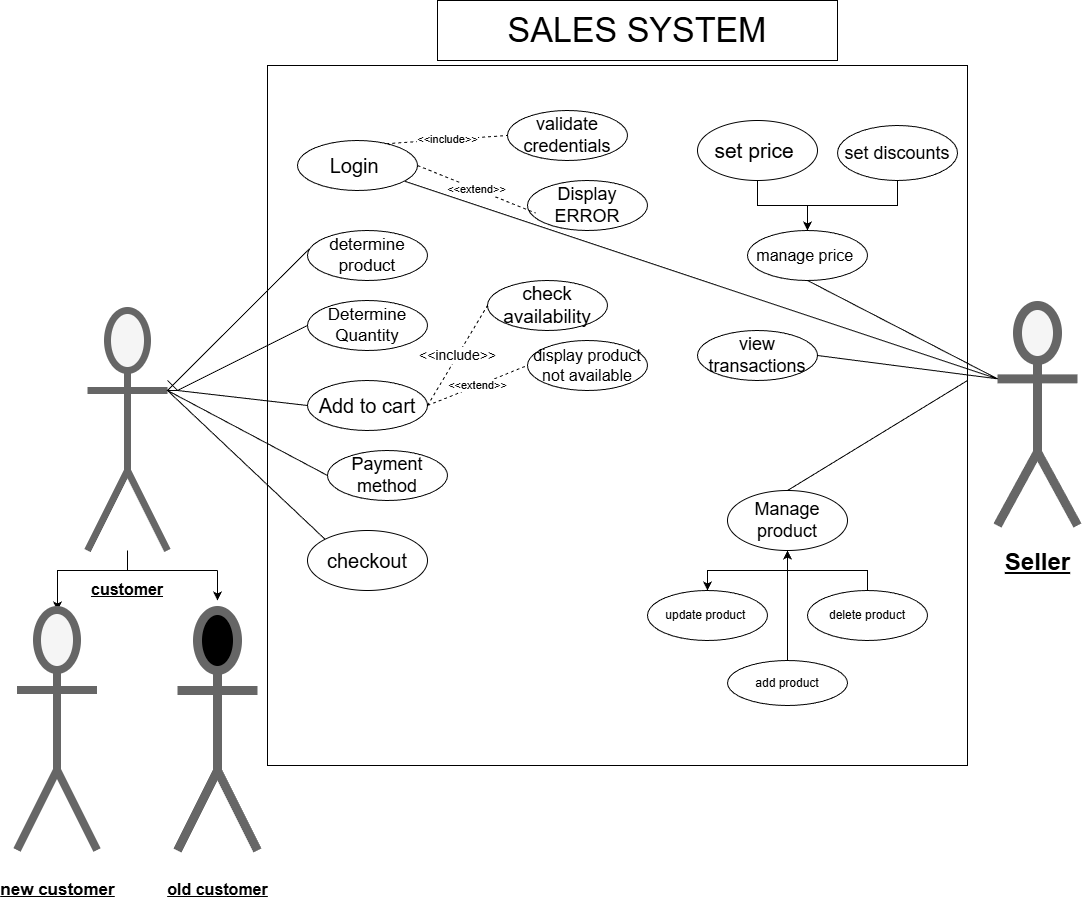

The diagram above was exported from draw.io. Its source (the exported page's mxGraphModel, read from the mxfile embedded in the PNG):
<mxGraphModel dx="2339" dy="869" grid="1" gridSize="10" guides="1" tooltips="1" connect="1" arrows="1" fold="1" page="1" pageScale="1" pageWidth="850" pageHeight="1100" math="0" shadow="0">
  <root>
    <mxCell id="0" />
    <mxCell id="1" parent="0" />
    <mxCell id="_1W7JbLETUx_iyLFLwGi-1" parent="1" style="whiteSpace=wrap;html=1;aspect=fixed;labelBorderColor=none;" value="" vertex="1">
      <mxGeometry height="700" width="700" x="70" y="205" as="geometry" />
    </mxCell>
    <mxCell id="_1W7JbLETUx_iyLFLwGi-35" edge="1" parent="1" source="_1W7JbLETUx_iyLFLwGi-2" style="edgeStyle=orthogonalEdgeStyle;rounded=0;orthogonalLoop=1;jettySize=auto;html=1;strokeColor=light-dark(#000000,#990000);" target="_1W7JbLETUx_iyLFLwGi-34" value="">
      <mxGeometry relative="1" as="geometry">
        <Array as="points">
          <mxPoint x="-70" y="710" />
          <mxPoint x="-140" y="710" />
        </Array>
      </mxGeometry>
    </mxCell>
    <mxCell id="_1W7JbLETUx_iyLFLwGi-2" parent="1" style="shape=umlActor;verticalLabelPosition=bottom;verticalAlign=top;html=1;outlineConnect=0;fontStyle=1;labelBackgroundColor=light-dark(default, #030303);whiteSpace=wrap;fillColor=light-dark(#F5F5F5,#666666);gradientColor=none;strokeColor=light-dark(#666666,#990000);strokeWidth=7;" value="&lt;h1&gt;&lt;font style=&quot;font-size: 16px; color: light-dark(rgb(0, 0, 0), rgb(230, 208, 222));&quot;&gt;&lt;u style=&quot;&quot;&gt;customer&lt;/u&gt;&lt;/font&gt;&lt;/h1&gt;" vertex="1">
      <mxGeometry height="240" width="80" x="-110" y="450" as="geometry" />
    </mxCell>
    <mxCell id="_1W7JbLETUx_iyLFLwGi-3" parent="1" style="shape=umlActor;verticalLabelPosition=bottom;verticalAlign=top;html=1;outlineConnect=0;fontStyle=1;fillColor=light-dark(#f5f5f5, #3d3434);gradientColor=none;strokeColor=light-dark(#666666,#990000);strokeWidth=9;" value="&lt;h1&gt;&lt;font style=&quot;color: light-dark(rgb(0, 0, 0), rgb(230, 208, 222));&quot;&gt;&lt;u style=&quot;&quot;&gt;Seller&lt;/u&gt;&lt;/font&gt;&lt;/h1&gt;" vertex="1">
      <mxGeometry height="220" width="80" x="800" y="445" as="geometry" />
    </mxCell>
    <mxCell id="_1W7JbLETUx_iyLFLwGi-6" parent="1" style="ellipse;whiteSpace=wrap;html=1;" value="&lt;font style=&quot;font-size: 17px;&quot;&gt;determine product&lt;/font&gt;" vertex="1">
      <mxGeometry height="50" width="120" x="110" y="370" as="geometry" />
    </mxCell>
    <mxCell id="_1W7JbLETUx_iyLFLwGi-8" edge="1" parent="1" style="endArrow=none;html=1;rounded=0;entryX=0.013;entryY=0.373;entryDx=0;entryDy=0;entryPerimeter=0;strokeColor=light-dark(#000000,#990000);" target="_1W7JbLETUx_iyLFLwGi-6" value="">
      <mxGeometry height="50" relative="1" width="50" as="geometry">
        <Array as="points">
          <mxPoint x="-20" y="530" />
          <mxPoint x="-30" y="530" />
        </Array>
        <mxPoint x="-30" y="520" as="sourcePoint" />
        <mxPoint x="130" y="470" as="targetPoint" />
      </mxGeometry>
    </mxCell>
    <mxCell id="_1W7JbLETUx_iyLFLwGi-9" parent="1" style="ellipse;whiteSpace=wrap;html=1;" value="&lt;font style=&quot;font-size: 17px;&quot;&gt;Determine Quantity&lt;/font&gt;" vertex="1">
      <mxGeometry height="50" width="120" x="110" y="440" as="geometry" />
    </mxCell>
    <mxCell id="_1W7JbLETUx_iyLFLwGi-10" edge="1" parent="1" style="endArrow=none;html=1;rounded=0;entryX=0;entryY=0.5;entryDx=0;entryDy=0;strokeColor=light-dark(#000000,#990000);" target="_1W7JbLETUx_iyLFLwGi-9" value="">
      <mxGeometry height="50" relative="1" width="50" as="geometry">
        <mxPoint x="-20" y="530" as="sourcePoint" />
        <mxPoint x="130" y="470" as="targetPoint" />
      </mxGeometry>
    </mxCell>
    <mxCell id="_1W7JbLETUx_iyLFLwGi-11" parent="1" style="ellipse;whiteSpace=wrap;html=1;" value="&lt;font style=&quot;font-size: 18px;&quot;&gt;Payment method&lt;/font&gt;" vertex="1">
      <mxGeometry height="50" width="120" x="130" y="590" as="geometry" />
    </mxCell>
    <mxCell id="_1W7JbLETUx_iyLFLwGi-12" parent="1" style="ellipse;whiteSpace=wrap;html=1;" value="&lt;font style=&quot;font-size: 20px;&quot;&gt;checkout&lt;/font&gt;" vertex="1">
      <mxGeometry height="60" width="120" x="110" y="670" as="geometry" />
    </mxCell>
    <mxCell id="_1W7JbLETUx_iyLFLwGi-13" parent="1" style="ellipse;whiteSpace=wrap;html=1;" value="&lt;font style=&quot;font-size: 20px;&quot;&gt;Add to cart&lt;/font&gt;" vertex="1">
      <mxGeometry height="50" width="120" x="110" y="520" as="geometry" />
    </mxCell>
    <mxCell id="_1W7JbLETUx_iyLFLwGi-14" parent="1" style="ellipse;whiteSpace=wrap;html=1;" value="&lt;font style=&quot;font-size: 20px;&quot;&gt;Login&amp;nbsp;&lt;/font&gt;" vertex="1">
      <mxGeometry height="50" width="120" x="100" y="280" as="geometry" />
    </mxCell>
    <mxCell id="_1W7JbLETUx_iyLFLwGi-15" edge="1" parent="1" source="_1W7JbLETUx_iyLFLwGi-2" style="endArrow=none;html=1;rounded=0;exitX=1;exitY=0.3333333333333333;exitDx=0;exitDy=0;exitPerimeter=0;entryX=0;entryY=0.5;entryDx=0;entryDy=0;strokeColor=light-dark(#000000,#990000);" target="_1W7JbLETUx_iyLFLwGi-11" value="">
      <mxGeometry height="50" relative="1" width="50" as="geometry">
        <mxPoint x="120" y="540" as="sourcePoint" />
        <mxPoint x="170" y="490" as="targetPoint" />
      </mxGeometry>
    </mxCell>
    <mxCell id="_1W7JbLETUx_iyLFLwGi-16" edge="1" parent="1" style="endArrow=none;html=1;rounded=0;entryX=0;entryY=0.5;entryDx=0;entryDy=0;strokeColor=light-dark(#000000,#990000);" target="_1W7JbLETUx_iyLFLwGi-13" value="">
      <mxGeometry height="50" relative="1" width="50" as="geometry">
        <mxPoint x="-20" y="530" as="sourcePoint" />
        <mxPoint x="160" y="490" as="targetPoint" />
      </mxGeometry>
    </mxCell>
    <mxCell id="_1W7JbLETUx_iyLFLwGi-18" edge="1" parent="1" source="_1W7JbLETUx_iyLFLwGi-2" style="endArrow=none;html=1;rounded=0;exitX=1;exitY=0.3333333333333333;exitDx=0;exitDy=0;exitPerimeter=0;entryX=0;entryY=0;entryDx=0;entryDy=0;strokeColor=light-dark(#000000,#990000);" target="_1W7JbLETUx_iyLFLwGi-12" value="">
      <mxGeometry height="50" relative="1" width="50" as="geometry">
        <mxPoint x="120" y="660" as="sourcePoint" />
        <mxPoint x="170" y="610" as="targetPoint" />
      </mxGeometry>
    </mxCell>
    <mxCell id="_1W7JbLETUx_iyLFLwGi-19" edge="1" parent="1" source="_1W7JbLETUx_iyLFLwGi-2" style="endArrow=none;html=1;rounded=0;exitX=1;exitY=0.3333333333333333;exitDx=0;exitDy=0;exitPerimeter=0;entryX=0.061;entryY=0.684;entryDx=0;entryDy=0;entryPerimeter=0;strokeColor=light-dark(default, #ffffff);" target="_1W7JbLETUx_iyLFLwGi-14" value="">
      <mxGeometry height="50" relative="1" width="50" as="geometry">
        <mxPoint x="80" y="510" as="sourcePoint" />
        <mxPoint x="180" y="310" as="targetPoint" />
      </mxGeometry>
    </mxCell>
    <mxCell id="_1W7JbLETUx_iyLFLwGi-20" parent="1" style="ellipse;whiteSpace=wrap;html=1;" value="&lt;font style=&quot;font-size: 18px;&quot;&gt;validate credentials&lt;/font&gt;" vertex="1">
      <mxGeometry height="50" width="120" x="310" y="250" as="geometry" />
    </mxCell>
    <mxCell id="_1W7JbLETUx_iyLFLwGi-21" parent="1" style="ellipse;whiteSpace=wrap;html=1;" value="&lt;font style=&quot;font-size: 18px;&quot;&gt;Display ERROR&lt;/font&gt;" vertex="1">
      <mxGeometry height="50" width="120" x="330" y="320" as="geometry" />
    </mxCell>
    <mxCell id="_1W7JbLETUx_iyLFLwGi-22" edge="1" parent="1" source="_1W7JbLETUx_iyLFLwGi-14" style="endArrow=none;dashed=1;html=1;rounded=0;exitX=0.74;exitY=0.064;exitDx=0;exitDy=0;exitPerimeter=0;entryX=0;entryY=0.5;entryDx=0;entryDy=0;" target="_1W7JbLETUx_iyLFLwGi-20" value="&amp;lt;&amp;lt;include&amp;gt;&amp;gt;">
      <mxGeometry height="50" relative="1" width="50" as="geometry">
        <mxPoint x="330" y="320" as="sourcePoint" />
        <mxPoint x="380" y="270" as="targetPoint" />
      </mxGeometry>
    </mxCell>
    <mxCell id="_1W7JbLETUx_iyLFLwGi-23" edge="1" parent="1" source="_1W7JbLETUx_iyLFLwGi-14" style="endArrow=none;dashed=1;html=1;rounded=0;exitX=1;exitY=0.5;exitDx=0;exitDy=0;entryX=0.069;entryY=0.653;entryDx=0;entryDy=0;entryPerimeter=0;" target="_1W7JbLETUx_iyLFLwGi-21" value="&amp;lt;&amp;lt;extend&amp;gt;&amp;gt;">
      <mxGeometry height="50" relative="1" width="50" as="geometry">
        <mxPoint x="332" y="380" as="sourcePoint" />
        <mxPoint x="382" y="330" as="targetPoint" />
      </mxGeometry>
    </mxCell>
    <mxCell id="_1W7JbLETUx_iyLFLwGi-27" parent="1" style="ellipse;whiteSpace=wrap;html=1;" value="&lt;font style=&quot;font-size: 19px;&quot;&gt;check availability&lt;/font&gt;" vertex="1">
      <mxGeometry height="50" width="120" x="290" y="420" as="geometry" />
    </mxCell>
    <mxCell id="_1W7JbLETUx_iyLFLwGi-28" edge="1" parent="1" source="_1W7JbLETUx_iyLFLwGi-13" style="endArrow=none;dashed=1;html=1;rounded=0;exitX=1;exitY=0.5;exitDx=0;exitDy=0;entryX=0;entryY=0.5;entryDx=0;entryDy=0;" target="_1W7JbLETUx_iyLFLwGi-27" value="&lt;font style=&quot;font-size: 14px;&quot;&gt;&amp;lt;&amp;lt;include&amp;gt;&amp;gt;&lt;/font&gt;">
      <mxGeometry height="50" relative="1" width="50" as="geometry">
        <mxPoint x="270" y="560" as="sourcePoint" />
        <mxPoint x="320" y="510" as="targetPoint" />
      </mxGeometry>
    </mxCell>
    <mxCell id="_1W7JbLETUx_iyLFLwGi-29" parent="1" style="ellipse;whiteSpace=wrap;html=1;" value="&lt;font style=&quot;font-size: 16px;&quot;&gt;display product not available&lt;/font&gt;" vertex="1">
      <mxGeometry height="50" width="120" x="330" y="480" as="geometry" />
    </mxCell>
    <mxCell id="_1W7JbLETUx_iyLFLwGi-32" edge="1" parent="1" source="_1W7JbLETUx_iyLFLwGi-13" style="endArrow=none;dashed=1;html=1;rounded=0;exitX=1;exitY=0.5;exitDx=0;exitDy=0;entryX=0;entryY=0.5;entryDx=0;entryDy=0;" target="_1W7JbLETUx_iyLFLwGi-29" value="&lt;font&gt;&amp;lt;&amp;lt;extend&amp;gt;&amp;gt;&lt;/font&gt;">
      <mxGeometry height="50" relative="1" width="50" as="geometry">
        <mxPoint x="270" y="560" as="sourcePoint" />
        <mxPoint x="330" y="510" as="targetPoint" />
      </mxGeometry>
    </mxCell>
    <mxCell id="_1W7JbLETUx_iyLFLwGi-34" parent="1" style="shape=umlActor;verticalLabelPosition=bottom;verticalAlign=top;html=1;outlineConnect=0;fontStyle=1;fillColor=light-dark(#F5F5F5,#666666);gradientColor=none;strokeColor=light-dark(#666666,#660000);strokeWidth=8;" value="&lt;h1&gt;&lt;font style=&quot;font-size: 17px; color: light-dark(rgb(0, 0, 0), rgb(230, 208, 222));&quot;&gt;&lt;u style=&quot;&quot;&gt;new customer&lt;/u&gt;&lt;/font&gt;&lt;/h1&gt;" vertex="1">
      <mxGeometry height="240" width="80" x="-180" y="750" as="geometry" />
    </mxCell>
    <mxCell id="_1W7JbLETUx_iyLFLwGi-37" parent="1" style="shape=umlActor;verticalLabelPosition=bottom;verticalAlign=top;html=1;outlineConnect=0;fontStyle=1;fillColor=light-dark(#000000,#808080);gradientColor=none;strokeColor=light-dark(#666666,#990000);strokeWidth=9;" value="&lt;h1&gt;&lt;font style=&quot;font-size: 16px; color: light-dark(rgb(0, 0, 0), rgb(230, 208, 222));&quot;&gt;&lt;u style=&quot;&quot;&gt;old customer&lt;/u&gt;&lt;/font&gt;&lt;/h1&gt;" vertex="1">
      <mxGeometry height="240" width="80" x="-20" y="750" as="geometry" />
    </mxCell>
    <mxCell id="_1W7JbLETUx_iyLFLwGi-39" edge="1" parent="1" style="endArrow=none;html=1;rounded=0;strokeColor=light-dark(#000000,#990000);" value="">
      <mxGeometry height="50" relative="1" width="50" as="geometry">
        <mxPoint x="-70" y="710" as="sourcePoint" />
        <mxPoint x="20" y="710" as="targetPoint" />
      </mxGeometry>
    </mxCell>
    <mxCell id="_1W7JbLETUx_iyLFLwGi-42" edge="1" parent="1" style="endArrow=classic;html=1;rounded=0;strokeColor=light-dark(#000000,#990000);" value="">
      <mxGeometry height="50" relative="1" width="50" as="geometry">
        <mxPoint x="20" y="710" as="sourcePoint" />
        <mxPoint x="20" y="740" as="targetPoint" />
      </mxGeometry>
    </mxCell>
    <mxCell id="_1W7JbLETUx_iyLFLwGi-51" edge="1" parent="1" source="_1W7JbLETUx_iyLFLwGi-43" style="edgeStyle=orthogonalEdgeStyle;rounded=0;orthogonalLoop=1;jettySize=auto;html=1;" target="_1W7JbLETUx_iyLFLwGi-48" value="">
      <mxGeometry relative="1" as="geometry" />
    </mxCell>
    <mxCell id="_1W7JbLETUx_iyLFLwGi-43" parent="1" style="ellipse;whiteSpace=wrap;html=1;" value="&lt;font style=&quot;font-size: 18px;&quot;&gt;Manage product&lt;/font&gt;" vertex="1">
      <mxGeometry height="60" width="120" x="530" y="630" as="geometry" />
    </mxCell>
    <mxCell id="_1W7JbLETUx_iyLFLwGi-46" parent="1" style="ellipse;whiteSpace=wrap;html=1;" value="&lt;font style=&quot;font-size: 16px;&quot;&gt;manage price&amp;nbsp;&lt;/font&gt;" vertex="1">
      <mxGeometry height="50" width="120" x="550" y="370" as="geometry" />
    </mxCell>
    <mxCell id="_1W7JbLETUx_iyLFLwGi-52" edge="1" parent="1" source="_1W7JbLETUx_iyLFLwGi-47" style="edgeStyle=orthogonalEdgeStyle;rounded=0;orthogonalLoop=1;jettySize=auto;html=1;" target="_1W7JbLETUx_iyLFLwGi-43" value="">
      <mxGeometry relative="1" as="geometry" />
    </mxCell>
    <mxCell id="_1W7JbLETUx_iyLFLwGi-47" parent="1" style="ellipse;whiteSpace=wrap;html=1;" value="delete product" vertex="1">
      <mxGeometry height="50" width="120" x="610" y="730" as="geometry" />
    </mxCell>
    <mxCell id="_1W7JbLETUx_iyLFLwGi-48" parent="1" style="ellipse;whiteSpace=wrap;html=1;" value="update product&amp;nbsp;" vertex="1">
      <mxGeometry height="50" width="120" x="450" y="730" as="geometry" />
    </mxCell>
    <mxCell id="_1W7JbLETUx_iyLFLwGi-61" edge="1" parent="1" source="_1W7JbLETUx_iyLFLwGi-49" style="edgeStyle=orthogonalEdgeStyle;rounded=0;orthogonalLoop=1;jettySize=auto;html=1;" target="_1W7JbLETUx_iyLFLwGi-46" value="">
      <mxGeometry relative="1" as="geometry" />
    </mxCell>
    <mxCell id="_1W7JbLETUx_iyLFLwGi-49" parent="1" style="ellipse;whiteSpace=wrap;html=1;" value="&lt;font style=&quot;font-size: 21px;&quot;&gt;set price&amp;nbsp;&lt;/font&gt;" vertex="1">
      <mxGeometry height="60" width="120" x="500" y="260" as="geometry" />
    </mxCell>
    <mxCell id="_1W7JbLETUx_iyLFLwGi-50" edge="1" parent="1" source="_1W7JbLETUx_iyLFLwGi-14" style="endArrow=none;html=1;rounded=0;entryX=0;entryY=0.3333333333333333;entryDx=0;entryDy=0;entryPerimeter=0;" target="_1W7JbLETUx_iyLFLwGi-3" value="">
      <mxGeometry height="50" relative="1" width="50" as="geometry">
        <Array as="points" />
        <mxPoint x="720" y="570" as="sourcePoint" />
        <mxPoint x="770" y="520" as="targetPoint" />
      </mxGeometry>
    </mxCell>
    <mxCell id="_1W7JbLETUx_iyLFLwGi-53" edge="1" parent="1" source="_1W7JbLETUx_iyLFLwGi-43" style="endArrow=none;html=1;rounded=0;exitX=0.5;exitY=0;exitDx=0;exitDy=0;" value="">
      <mxGeometry height="50" relative="1" width="50" as="geometry">
        <mxPoint x="590" y="620" as="sourcePoint" />
        <mxPoint x="770" y="520" as="targetPoint" />
      </mxGeometry>
    </mxCell>
    <mxCell id="_1W7JbLETUx_iyLFLwGi-54" parent="1" style="ellipse;whiteSpace=wrap;html=1;" value="add product" vertex="1">
      <mxGeometry height="45" width="120" x="530" y="800" as="geometry" />
    </mxCell>
    <mxCell id="_1W7JbLETUx_iyLFLwGi-60" edge="1" parent="1" source="_1W7JbLETUx_iyLFLwGi-54" style="endArrow=none;html=1;rounded=0;exitX=0.5;exitY=0;exitDx=0;exitDy=0;" value="">
      <mxGeometry height="50" relative="1" width="50" as="geometry">
        <mxPoint x="550" y="780" as="sourcePoint" />
        <mxPoint x="590" y="710" as="targetPoint" />
      </mxGeometry>
    </mxCell>
    <mxCell id="_1W7JbLETUx_iyLFLwGi-64" edge="1" parent="1" source="_1W7JbLETUx_iyLFLwGi-62" style="edgeStyle=orthogonalEdgeStyle;rounded=0;orthogonalLoop=1;jettySize=auto;html=1;" target="_1W7JbLETUx_iyLFLwGi-46" value="">
      <mxGeometry relative="1" as="geometry">
        <Array as="points">
          <mxPoint x="700" y="345" />
          <mxPoint x="610" y="345" />
        </Array>
      </mxGeometry>
    </mxCell>
    <mxCell id="_1W7JbLETUx_iyLFLwGi-62" parent="1" style="ellipse;whiteSpace=wrap;html=1;" value="&lt;font style=&quot;font-size: 18px;&quot;&gt;set discounts&lt;/font&gt;" vertex="1">
      <mxGeometry height="55" width="120" x="640" y="265" as="geometry" />
    </mxCell>
    <mxCell id="_1W7JbLETUx_iyLFLwGi-63" edge="1" parent="1" source="_1W7JbLETUx_iyLFLwGi-62" style="edgeStyle=orthogonalEdgeStyle;rounded=0;orthogonalLoop=1;jettySize=auto;html=1;exitX=0.5;exitY=1;exitDx=0;exitDy=0;" target="_1W7JbLETUx_iyLFLwGi-62">
      <mxGeometry relative="1" as="geometry" />
    </mxCell>
    <mxCell id="_1W7JbLETUx_iyLFLwGi-65" edge="1" parent="1" source="_1W7JbLETUx_iyLFLwGi-3" style="endArrow=none;html=1;rounded=0;entryX=0.5;entryY=1;entryDx=0;entryDy=0;exitX=0;exitY=0.3333333333333333;exitDx=0;exitDy=0;exitPerimeter=0;" target="_1W7JbLETUx_iyLFLwGi-46" value="">
      <mxGeometry height="50" relative="1" width="50" as="geometry">
        <mxPoint x="550" y="500" as="sourcePoint" />
        <mxPoint x="600" y="450" as="targetPoint" />
      </mxGeometry>
    </mxCell>
    <mxCell id="_1W7JbLETUx_iyLFLwGi-66" parent="1" style="ellipse;whiteSpace=wrap;html=1;" value="&lt;font style=&quot;font-size: 18px;&quot;&gt;view transactions&lt;/font&gt;" vertex="1">
      <mxGeometry height="50" width="120" x="500" y="470" as="geometry" />
    </mxCell>
    <mxCell id="_1W7JbLETUx_iyLFLwGi-67" edge="1" parent="1" source="_1W7JbLETUx_iyLFLwGi-66" style="endArrow=none;html=1;rounded=0;entryX=0;entryY=0.3333333333333333;entryDx=0;entryDy=0;entryPerimeter=0;exitX=1;exitY=0.5;exitDx=0;exitDy=0;" target="_1W7JbLETUx_iyLFLwGi-3" value="">
      <mxGeometry height="50" relative="1" width="50" as="geometry">
        <mxPoint x="540" y="570" as="sourcePoint" />
        <mxPoint x="590" y="520" as="targetPoint" />
      </mxGeometry>
    </mxCell>
    <mxCell id="_1W7JbLETUx_iyLFLwGi-76" parent="1" style="rounded=0;whiteSpace=wrap;html=1;" value="&lt;font style=&quot;font-size: 34px; color: light-dark(rgb(0, 0, 0), rgb(102, 0, 0));&quot;&gt;SALES SYSTEM&lt;/font&gt;" vertex="1">
      <mxGeometry height="60" width="400" x="240" y="140" as="geometry" />
    </mxCell>
  </root>
</mxGraphModel>